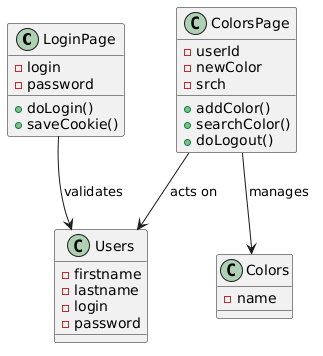

The diagram above was rendered by PlantUML. Its source (embedded in the PNG):
@startuml
class LoginPage {
    - login
    - password
    + doLogin()
    + saveCookie()
}

class ColorsPage {
    - userId
    - newColor
    - srch
    + addColor()
    + searchColor()
    + doLogout()
}

class Users {
    - firstname
    - lastname
    - login
    - password
}

class Colors {
    - name
}

' Relationships
LoginPage --> Users : validates
ColorsPage --> Users : acts on
ColorsPage --> Colors : manages
@enduml